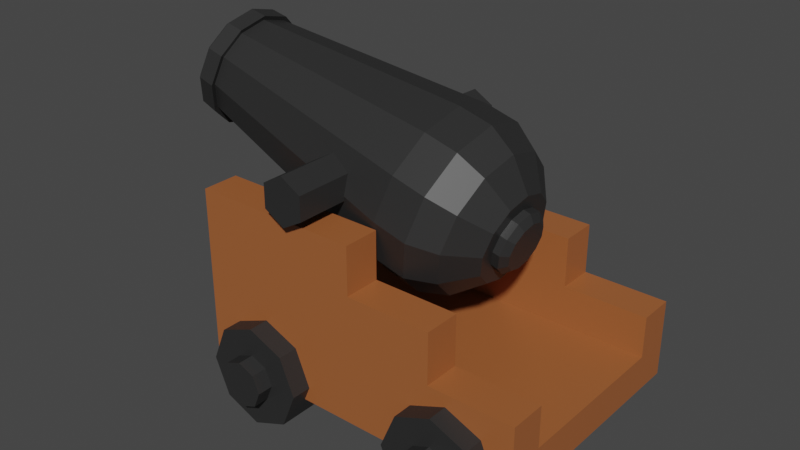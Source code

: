 # Source: Cannon.blend  (saved by Blender 2.92.15; exported with 4.5.12 LTS)
import bpy
from mathutils import Matrix  # noqa: F401  (used for matrix-valued properties, if any)

bpy.ops.wm.read_factory_settings(use_empty=True)
scene = bpy.context.scene
scene.name = 'Scene'

# ---- collections
col_collection = bpy.data.collections.new('Collection'); scene.collection.children.link(col_collection)
col_trunk = bpy.data.collections.new('Trunk'); col_collection.children.link(col_trunk)

# ---- materials (node trees are filled in below, after node groups)
mat_steel = bpy.data.materials.new('Steel')
mat_steel.use_transparent_shadow = False
mat_material = bpy.data.materials.new('Material')
mat_material.alpha_threshold = 0.0
mat_material.use_transparent_shadow = False
mat_material.line_color = (0.0, 0.0, 0.0, 1.0)

# ---- material node trees
mat_steel.use_nodes = True; mat_steel.node_tree.nodes.clear()
_N = mat_steel.node_tree.nodes; _L = mat_steel.node_tree.links
n0 = _N.new('ShaderNodeBsdfPrincipled'); n0.name = 'Principled BSDF'; n0.location = (10, 300)
n0.distribution = 'GGX'
n0.subsurface_method = 'BURLEY'
n0.inputs[0].default_value = (0.02422, 0.02422, 0.02422, 1.0)
n0.inputs[3].default_value = 1.45
n0.inputs[27].default_value = (0.0, 0.0, 0.0, 1.0)
n0.inputs[28].default_value = 1.0
n1 = _N.new('ShaderNodeOutputMaterial'); n1.name = 'Material Output'; n1.location = (300, 300)
_L.new(n0.outputs[0], n1.inputs[0])
n1.is_active_output = True
mat_material.use_nodes = True; mat_material.node_tree.nodes.clear()
_N = mat_material.node_tree.nodes; _L = mat_material.node_tree.links
n0 = _N.new('ShaderNodeOutputMaterial'); n0.name = 'Material Output'; n0.location = (300, 300)
n1 = _N.new('ShaderNodeBsdfPrincipled'); n1.name = 'Principled BSDF'; n1.location = (10, 300)
n1.distribution = 'GGX'
n1.subsurface_method = 'BURLEY'
n1.inputs[0].default_value = (0.3616, 0.1144, 0.03598, 1.0)
n1.inputs[2].default_value = 0.4
n1.inputs[3].default_value = 1.45
n1.inputs[27].default_value = (0.0, 0.0, 0.0, 1.0)
n1.inputs[28].default_value = 1.0
_L.new(n1.outputs[0], n0.inputs[0])
n0.is_active_output = True

# ---- world
world_world = bpy.data.worlds.new('World'); scene.world = world_world
world_world.use_nodes = True; world_world.node_tree.nodes.clear()
_N = world_world.node_tree.nodes; _L = world_world.node_tree.links
n0 = _N.new('ShaderNodeOutputWorld'); n0.name = 'World Output'; n0.location = (300, 300)
n1 = _N.new('ShaderNodeBackground'); n1.name = 'Background'; n1.location = (10, 300)
n1.inputs[0].default_value = (0.05088, 0.05088, 0.05088, 1.0)
_L.new(n1.outputs[0], n0.inputs[0])
n0.is_active_output = True
world_world.color = (0.05088, 0.05088, 0.05088)
world_world.use_sun_shadow = False
world_world.sun_shadow_jitter_overblur = 0.0

# ---- meshes
me_cylinder_004 = bpy.data.meshes.new('Cylinder.004')
me_cylinder_004.from_pydata([(0.284, 0.03719, 0.5027), (-0.9039, 0.3555, 0.208), (0.2299, -0.1647, 0.4354), (-0.9262, 0.2719, 0.1801), (0.1903, -0.3125, 0.2514), (-0.9426, 0.2108, 0.104), (0.1758, -0.3666, -6.209e-08), (-0.9486, 0.1884, 2.779e-07), (0.1903, -0.3125, -0.2514), (-0.9426, 0.2108, -0.104), (0.2299, -0.1647, -0.4354), (-0.9262, 0.2719, -0.1801), (0.284, 0.03719, -0.5027), (-0.9039, 0.3555, -0.208), (0.3381, 0.2391, -0.4354), (-0.8815, 0.439, -0.1801), (0.3777, 0.3869, -0.2514), (-0.8651, 0.5001, -0.104), (0.3922, 0.441, -3.965e-07), (-0.8591, 0.5225, 1.52e-07), (0.3777, 0.3869, 0.2514), (-0.8651, 0.5001, 0.104), (0.3381, 0.2391, 0.4354), (-0.8815, 0.439, 0.1801), (0.4465, -0.006351, 0.5027), (0.3924, -0.2082, 0.4354), (0.3528, -0.356, 0.2514), (0.3383, -0.4101, -1.164e-07), (0.3528, -0.356, -0.2514), (0.3924, -0.2082, -0.4354), (0.4465, -0.006351, -0.5027), (0.5006, 0.1955, -0.4354), (0.5402, 0.3433, -0.2514), (0.5547, 0.3974, -4.508e-07), (0.5402, 0.3433, 0.2514), (0.5006, 0.1955, 0.4354), (0.5744, -0.04062, 0.425), (0.5286, -0.2113, 0.368), (0.4952, -0.3362, 0.2125), (0.4829, -0.382, -1.763e-07), (0.4952, -0.3362, -0.2125), (0.5286, -0.2113, -0.368), (0.5744, -0.04062, -0.425), (0.6201, 0.13, -0.368), (0.6536, 0.255, -0.2125), (0.6658, 0.3007, -4.589e-07), (0.6536, 0.255, 0.2125), (0.6201, 0.13, 0.368), (0.6875, -0.07094, 0.1824), (0.6679, -0.1442, 0.158), (0.6535, -0.1978, 0.0912), (0.6483, -0.2174, -2.633e-07), (0.6535, -0.1978, -0.0912), (0.6679, -0.1442, -0.158), (0.6875, -0.07094, -0.1824), (0.7072, 0.002311, -0.158), (0.7215, 0.05594, -0.0912), (0.7268, 0.07556, -3.85e-07), (0.7215, 0.05594, 0.0912), (0.7072, 0.002311, 0.158), (0.6875, -0.07094, 0.264), (0.6591, -0.1769, 0.2286), (0.6383, -0.2545, 0.132), (0.6307, -0.2829, -2.521e-07), (0.6383, -0.2545, -0.132), (0.6591, -0.1769, -0.2286), (0.6875, -0.07094, -0.264), (0.7159, 0.03506, -0.2286), (0.7367, 0.1127, -0.132), (0.7443, 0.1411, -4.276e-07), (0.7367, 0.1127, 0.132), (0.7159, 0.03506, 0.2286), (0.7488, -0.08737, 0.1404), (0.7217, -0.08011, 0.1824), (0.7021, -0.1534, 0.158), (0.7337, -0.1438, 0.1216), (0.6877, -0.207, 0.0912), (0.7227, -0.185, 0.0702), (0.6825, -0.2266, -2.747e-07), (0.7186, -0.2001, -2.718e-07), (0.6877, -0.207, -0.0912), (0.7227, -0.185, -0.07021), (0.7021, -0.1534, -0.158), (0.7337, -0.1438, -0.1216), (0.7217, -0.08011, -0.1824), (0.7488, -0.08737, -0.1404), (0.7414, -0.006856, -0.158), (0.7639, -0.03098, -0.1216), (0.7557, 0.04677, -0.0912), (0.775, 0.0103, -0.07021), (0.761, 0.0664, -3.964e-07), (0.779, 0.02541, -3.893e-07), (0.7557, 0.04677, 0.0912), (0.775, 0.0103, 0.0702), (0.7414, -0.006856, 0.158), (0.7639, -0.03098, 0.1216), (-0.9375, 0.2297, 0.2712), (-0.9039, 0.3555, 0.3131), (-0.9622, 0.1377, 0.1566), (-0.9712, 0.104, 2.939e-07), (-0.9622, 0.1377, -0.1566), (-0.9375, 0.2297, -0.2712), (-0.9039, 0.3555, -0.3131), (-0.8702, 0.4812, -0.2712), (-0.8455, 0.5733, -0.1566), (-0.8365, 0.607, 8.565e-08), (-0.8455, 0.5733, 0.1566), (-0.8702, 0.4812, 0.2712), (-0.6621, 0.172, 0.2387), (-0.6324, 0.2827, 0.2756), (-0.6838, 0.09103, 0.1378), (-0.6917, 0.06137, 2.034e-07), (-0.6838, 0.09103, -0.1378), (-0.6621, 0.172, -0.2387), (-0.6324, 0.2827, -0.2756), (-0.6027, 0.3934, -0.2387), (-0.581, 0.4744, -0.1378), (-0.5731, 0.5041, 3.666e-08), (-0.581, 0.4744, 0.1378), (-0.6027, 0.3934, 0.2387), (-0.8055, 0.3291, 0.3174), (-0.8396, 0.2016, 0.2749), (-0.8646, 0.1083, 0.1587), (-0.8738, 0.07418, 2.62e-07), (-0.8646, 0.1083, -0.1587), (-0.8396, 0.2016, -0.2749), (-0.8055, 0.3291, -0.3174), (-0.7713, 0.4566, -0.2749), (-0.7463, 0.5499, -0.1587), (-0.7372, 0.584, 5.086e-08), (-0.7463, 0.5499, 0.1587), (-0.7713, 0.4566, 0.2749), (-0.9217, 0.2147, 0.2928), (-0.8853, 0.3505, 0.3381), (-0.8024, 0.3283, 0.3427), (-0.9483, 0.1153, 0.169), (-0.958, 0.07894, 2.938e-07), (-0.9483, 0.1153, -0.169), (-0.9217, 0.2147, -0.2928), (-0.8853, 0.3505, -0.3381), (-0.8489, 0.4863, -0.2928), (-0.8223, 0.5857, -0.169), (-0.8125, 0.622, 6.89e-08), (-0.8223, 0.5857, 0.169), (-0.8489, 0.4863, 0.2928), (-0.8393, 0.1907, 0.2968), (-0.8663, 0.08991, 0.1713), (-0.8761, 0.05304, 2.671e-07), (-0.8663, 0.08991, -0.1713), (-0.8393, 0.1907, -0.2968), (-0.8024, 0.3283, -0.3427), (-0.7655, 0.4659, -0.2968), (-0.7385, 0.5666, -0.1713), (-0.7286, 0.6035, 3.916e-08), (-0.7385, 0.5666, 0.1713), (-0.7655, 0.4659, 0.2968)], [], [(100, 101, 138, 137), (129, 128, 152, 153), (122, 121, 145, 146), (107, 97, 133, 144), (102, 103, 140, 139), (130, 129, 153, 154), (96, 98, 135, 132), (123, 122, 146, 147), (131, 130, 154, 155), (104, 105, 142, 141), (9, 7, 111, 112), (124, 123, 147, 148), (99, 100, 137, 136), (6, 8, 28, 27), (33, 34, 46, 45), (22, 0, 24, 35), (0, 2, 25, 24), (4, 6, 27, 26), (20, 22, 35, 34), (2, 4, 26, 25), (18, 20, 34, 33), (16, 18, 33, 32), (14, 16, 32, 31), (12, 14, 31, 30), (10, 12, 30, 29), (8, 10, 29, 28), (38, 39, 63, 62), (30, 31, 43, 42), (27, 28, 40, 39), (34, 35, 47, 46), (24, 25, 37, 36), (31, 32, 44, 43), (28, 29, 41, 40), (35, 24, 36, 47), (25, 26, 38, 37), (32, 33, 45, 44), (29, 30, 42, 41), (26, 27, 39, 38), (54, 55, 86, 84), (45, 46, 70, 69), (42, 43, 67, 66), (39, 40, 64, 63), (46, 47, 71, 70), (36, 37, 61, 60), (43, 44, 68, 67), (40, 41, 65, 64), (47, 36, 60, 71), (37, 38, 62, 61), (44, 45, 69, 68), (41, 42, 66, 65), (49, 48, 60, 61), (50, 49, 61, 62), (51, 50, 62, 63), (52, 51, 63, 64), (53, 52, 64, 65), (54, 53, 65, 66), (55, 54, 66, 67), (56, 55, 67, 68), (57, 56, 68, 69), (58, 57, 69, 70), (59, 58, 70, 71), (48, 59, 71, 60), (59, 48, 73, 94), (51, 52, 80, 78), (58, 59, 94, 92), (55, 56, 88, 86), (52, 53, 82, 80), (72, 75, 77, 79, 81, 83, 85, 87, 89, 91, 93, 95), (56, 57, 90, 88), (53, 54, 84, 82), (49, 50, 76, 74), (50, 51, 78, 76), (57, 58, 92, 90), (73, 74, 75, 72), (74, 76, 77, 75), (76, 78, 79, 77), (78, 80, 81, 79), (80, 82, 83, 81), (82, 84, 85, 83), (84, 86, 87, 85), (86, 88, 89, 87), (88, 90, 91, 89), (90, 92, 93, 91), (92, 94, 95, 93), (94, 73, 72, 95), (48, 49, 74, 73), (1, 3, 96, 97), (3, 5, 98, 96), (5, 7, 99, 98), (7, 9, 100, 99), (9, 11, 101, 100), (11, 13, 102, 101), (13, 15, 103, 102), (15, 17, 104, 103), (17, 19, 105, 104), (19, 21, 106, 105), (21, 23, 107, 106), (23, 1, 97, 107), (108, 109, 119, 118, 117, 116, 115, 114, 113, 112, 111, 110), (23, 21, 118, 119), (3, 1, 109, 108), (17, 15, 115, 116), (11, 9, 112, 113), (1, 23, 119, 109), (5, 3, 108, 110), (19, 17, 116, 117), (13, 11, 113, 114), (7, 5, 110, 111), (21, 19, 117, 118), (15, 13, 114, 115), (22, 131, 120, 0), (20, 130, 131, 22), (18, 129, 130, 20), (16, 128, 129, 18), (14, 127, 128, 16), (12, 126, 127, 14), (10, 125, 126, 12), (8, 124, 125, 10), (6, 123, 124, 8), (4, 122, 123, 6), (2, 121, 122, 4), (0, 120, 121, 2), (134, 133, 132, 145), (145, 132, 135, 146), (146, 135, 136, 147), (147, 136, 137, 148), (148, 137, 138, 149), (149, 138, 139, 150), (150, 139, 140, 151), (151, 140, 141, 152), (152, 141, 142, 153), (153, 142, 143, 154), (154, 143, 144, 155), (155, 144, 133, 134), (121, 120, 134, 145), (105, 106, 143, 142), (128, 127, 151, 152), (98, 99, 136, 135), (127, 126, 150, 151), (103, 104, 141, 140), (97, 96, 132, 133), (126, 125, 149, 150), (101, 102, 139, 138), (106, 107, 144, 143), (125, 124, 148, 149), (120, 131, 155, 134)])
_uv = me_cylinder_004.uv_layers.new(name='UVMap')
_uv.uv.foreach_set('vector', [0.4578, 0.13, 0.37, 0.04215, 0.37, 0.04215, 0.4578, 0.13, 0.25, 0.9679, 0.3333, 0.9679, 0.3333, 0.9679, 0.25, 0.9679, 0.8333, 0.9679, 0.9167, 0.9679, 0.9167, 0.9679, 0.8333, 0.9679, 0.13, 0.4578, 0.25, 0.49, 0.25, 0.49, 0.13, 0.4578, 0.25, 0.01, 0.13, 0.04215, 0.13, 0.04215, 0.25, 0.01, 0.1667, 0.9679, 0.25, 0.9679, 0.25, 0.9679, 0.1667, 0.9679, 0.37, 0.4578, 0.4578, 0.37, 0.4578, 0.37, 0.37, 0.4578, 0.75, 0.9679, 0.8333, 0.9679, 0.8333, 0.9679, 0.75, 0.9679, 0.08333, 0.9679, 0.1667, 0.9679, 0.1667, 0.9679, 0.08333, 0.9679, 0.04215, 0.13, 0.01, 0.25, 0.01, 0.25, 0.04215, 0.13, 0.3881, 0.1703, 0.4094, 0.25, 0.4094, 0.25, 0.3881, 0.1703, 0.6667, 0.9679, 0.75, 0.9679, 0.75, 0.9679, 0.6667, 0.9679, 0.49, 0.25, 0.4578, 0.13, 0.4578, 0.13, 0.49, 0.25, 0.75, 0.5, 0.6667, 0.5, 0.6667, 0.5, 0.75, 0.5, 0.25, 0.5, 0.1667, 0.5, 0.1667, 0.5, 0.25, 0.5, 0.08333, 0.5, 7.451e-08, 0.5, 7.451e-08, 0.5, 0.08333, 0.5, 1.0, 0.5, 0.9167, 0.5, 0.9167, 0.5, 1.0, 0.5, 0.8333, 0.5, 0.75, 0.5, 0.75, 0.5, 0.8333, 0.5, 0.1667, 0.5, 0.08333, 0.5, 0.08333, 0.5, 0.1667, 0.5, 0.9167, 0.5, 0.8333, 0.5, 0.8333, 0.5, 0.9167, 0.5, 0.25, 0.5, 0.1667, 0.5, 0.1667, 0.5, 0.25, 0.5, 0.3333, 0.5, 0.25, 0.5, 0.25, 0.5, 0.3333, 0.5, 0.4167, 0.5, 0.3333, 0.5, 0.3333, 0.5, 0.4167, 0.5, 0.5, 0.5, 0.4167, 0.5, 0.4167, 0.5, 0.5, 0.5, 0.5833, 0.5, 0.5, 0.5, 0.5, 0.5, 0.5833, 0.5, 0.6667, 0.5, 0.5833, 0.5, 0.5833, 0.5, 0.6667, 0.5, 0.8333, 0.5, 0.75, 0.5, 0.75, 0.5, 0.8333, 0.5, 0.5, 0.5, 0.4167, 0.5, 0.4167, 0.5, 0.5, 0.5, 0.75, 0.5, 0.6667, 0.5, 0.6667, 0.5, 0.75, 0.5, 0.1667, 0.5, 0.08333, 0.5, 0.08333, 0.5, 0.1667, 0.5, 1.0, 0.5, 0.9167, 0.5, 0.9167, 0.5, 1.0, 0.5, 0.4167, 0.5, 0.3333, 0.5, 0.3333, 0.5, 0.4167, 0.5, 0.6667, 0.5, 0.5833, 0.5, 0.5833, 0.5, 0.6667, 0.5, 0.08333, 0.5, 7.451e-08, 0.5, 7.451e-08, 0.5, 0.08333, 0.5, 0.9167, 0.5, 0.8333, 0.5, 0.8333, 0.5, 0.9167, 0.5, 0.3333, 0.5, 0.25, 0.5, 0.25, 0.5, 0.3333, 0.5, 0.5833, 0.5, 0.5, 0.5, 0.5, 0.5, 0.5833, 0.5, 0.8333, 0.5, 0.75, 0.5, 0.75, 0.5, 0.8333, 0.5, 0.75, 0.08415, 0.6671, 0.1064, 0.6671, 0.1064, 0.75, 0.08415, 0.25, 0.5, 0.1667, 0.5, 0.1667, 0.5, 0.25, 0.5, 0.5, 0.5, 0.4167, 0.5, 0.4167, 0.5, 0.5, 0.5, 0.75, 0.5, 0.6667, 0.5, 0.6667, 0.5, 0.75, 0.5, 0.1667, 0.5, 0.08333, 0.5, 0.08333, 0.5, 0.1667, 0.5, 1.0, 0.5, 0.9167, 0.5, 0.9167, 0.5, 1.0, 0.5, 0.4167, 0.5, 0.3333, 0.5, 0.3333, 0.5, 0.4167, 0.5, 0.6667, 0.5, 0.5833, 0.5, 0.5833, 0.5, 0.6667, 0.5, 0.08333, 0.5, 7.451e-08, 0.5, 7.451e-08, 0.5, 0.08333, 0.5, 0.9167, 0.5, 0.8333, 0.5, 0.8333, 0.5, 0.9167, 0.5, 0.3333, 0.5, 0.25, 0.5, 0.25, 0.5, 0.3333, 0.5, 0.5833, 0.5, 0.5, 0.5, 0.5, 0.5, 0.5833, 0.5, 0.8329, 0.3936, 0.75, 0.4159, 0.75, 0.49, 0.87, 0.4578, 0.8936, 0.3329, 0.8329, 0.3936, 0.87, 0.4578, 0.9578, 0.37, 0.9159, 0.25, 0.8936, 0.3329, 0.9578, 0.37, 0.99, 0.25, 0.8936, 0.1671, 0.9159, 0.25, 0.99, 0.25, 0.9578, 0.13, 0.8329, 0.1064, 0.8936, 0.1671, 0.9578, 0.13, 0.87, 0.04215, 0.75, 0.08415, 0.8329, 0.1064, 0.87, 0.04215, 0.75, 0.01, 0.6671, 0.1064, 0.75, 0.08415, 0.75, 0.01, 0.63, 0.04215, 0.6064, 0.1671, 0.6671, 0.1064, 0.63, 0.04215, 0.5422, 0.13, 0.5841, 0.25, 0.6064, 0.1671, 0.5422, 0.13, 0.51, 0.25, 0.6064, 0.3329, 0.5841, 0.25, 0.51, 0.25, 0.5422, 0.37, 0.6671, 0.3936, 0.6064, 0.3329, 0.5422, 0.37, 0.63, 0.4578, 0.75, 0.4159, 0.6671, 0.3936, 0.63, 0.4578, 0.75, 0.49, 0.6671, 0.3936, 0.75, 0.4159, 0.75, 0.4159, 0.6671, 0.3936, 0.9159, 0.25, 0.8936, 0.1671, 0.8936, 0.1671, 0.9159, 0.25, 0.6064, 0.3329, 0.6671, 0.3936, 0.6671, 0.3936, 0.6064, 0.3329, 0.6671, 0.1064, 0.6064, 0.1671, 0.6064, 0.1671, 0.6671, 0.1064, 0.8936, 0.1671, 0.8329, 0.1064, 0.8329, 0.1064, 0.8936, 0.1671, 0.75, 0.3777, 0.8138, 0.3606, 0.8606, 0.3138, 0.8777, 0.25, 0.8606, 0.1862, 0.8138, 0.1394, 0.75, 0.1223, 0.6862, 0.1394, 0.6394, 0.1862, 0.6223, 0.25, 0.6394, 0.3138, 0.6862, 0.3606, 0.6064, 0.1671, 0.5841, 0.25, 0.5841, 0.25, 0.6064, 0.1671, 0.8329, 0.1064, 0.75, 0.08415, 0.75, 0.08415, 0.8329, 0.1064, 0.8329, 0.3936, 0.8936, 0.3329, 0.8936, 0.3329, 0.8329, 0.3936, 0.8936, 0.3329, 0.9159, 0.25, 0.9159, 0.25, 0.8936, 0.3329, 0.5841, 0.25, 0.6064, 0.3329, 0.6064, 0.3329, 0.5841, 0.25, 0.75, 0.4159, 0.8329, 0.3936, 0.8138, 0.3606, 0.75, 0.3777, 0.8329, 0.3936, 0.8936, 0.3329, 0.8606, 0.3138, 0.8138, 0.3606, 0.8936, 0.3329, 0.9159, 0.25, 0.8777, 0.25, 0.8606, 0.3138, 0.9159, 0.25, 0.8936, 0.1671, 0.8606, 0.1862, 0.8777, 0.25, 0.8936, 0.1671, 0.8329, 0.1064, 0.8138, 0.1394, 0.8606, 0.1862, 0.8329, 0.1064, 0.75, 0.08415, 0.75, 0.1223, 0.8138, 0.1394, 0.75, 0.08415, 0.6671, 0.1064, 0.6862, 0.1394, 0.75, 0.1223, 0.6671, 0.1064, 0.6064, 0.1671, 0.6394, 0.1862, 0.6862, 0.1394, 0.6064, 0.1671, 0.5841, 0.25, 0.6223, 0.25, 0.6394, 0.1862, 0.5841, 0.25, 0.6064, 0.3329, 0.6394, 0.3138, 0.6223, 0.25, 0.6064, 0.3329, 0.6671, 0.3936, 0.6862, 0.3606, 0.6394, 0.3138, 0.6671, 0.3936, 0.75, 0.4159, 0.75, 0.3777, 0.6862, 0.3606, 0.75, 0.4159, 0.8329, 0.3936, 0.8329, 0.3936, 0.75, 0.4159, 0.25, 0.4094, 0.3297, 0.3881, 0.37, 0.4578, 0.25, 0.49, 0.3297, 0.3881, 0.3881, 0.3297, 0.4578, 0.37, 0.37, 0.4578, 0.3881, 0.3297, 0.4094, 0.25, 0.49, 0.25, 0.4578, 0.37, 0.4094, 0.25, 0.3881, 0.1703, 0.4578, 0.13, 0.49, 0.25, 0.3881, 0.1703, 0.3297, 0.1119, 0.37, 0.04215, 0.4578, 0.13, 0.3297, 0.1119, 0.25, 0.09058, 0.25, 0.01, 0.37, 0.04215, 0.25, 0.09058, 0.1703, 0.1119, 0.13, 0.04215, 0.25, 0.01, 0.1703, 0.1119, 0.1119, 0.1703, 0.04215, 0.13, 0.13, 0.04215, 0.1119, 0.1703, 0.09058, 0.25, 0.01, 0.25, 0.04215, 0.13, 0.09058, 0.25, 0.1119, 0.3297, 0.04215, 0.37, 0.01, 0.25, 0.1119, 0.3297, 0.1703, 0.3881, 0.13, 0.4578, 0.04215, 0.37, 0.1703, 0.3881, 0.25, 0.4094, 0.25, 0.49, 0.13, 0.4578, 0.3297, 0.3881, 0.25, 0.4094, 0.1703, 0.3881, 0.1119, 0.3297, 0.09058, 0.25, 0.1119, 0.1703, 0.1703, 0.1119, 0.25, 0.09058, 0.3297, 0.1119, 0.3881, 0.1703, 0.4094, 0.25, 0.3881, 0.3297, 0.1703, 0.3881, 0.1119, 0.3297, 0.1119, 0.3297, 0.1703, 0.3881, 0.3297, 0.3881, 0.25, 0.4094, 0.25, 0.4094, 0.3297, 0.3881, 0.1119, 0.1703, 0.1703, 0.1119, 0.1703, 0.1119, 0.1119, 0.1703, 0.3297, 0.1119, 0.3881, 0.1703, 0.3881, 0.1703, 0.3297, 0.1119, 0.25, 0.4094, 0.1703, 0.3881, 0.1703, 0.3881, 0.25, 0.4094, 0.3881, 0.3297, 0.3297, 0.3881, 0.3297, 0.3881, 0.3881, 0.3297, 0.09058, 0.25, 0.1119, 0.1703, 0.1119, 0.1703, 0.09058, 0.25, 0.25, 0.09058, 0.3297, 0.1119, 0.3297, 0.1119, 0.25, 0.09058, 0.4094, 0.25, 0.3881, 0.3297, 0.3881, 0.3297, 0.4094, 0.25, 0.1119, 0.3297, 0.09058, 0.25, 0.09058, 0.25, 0.1119, 0.3297, 0.1703, 0.1119, 0.25, 0.09058, 0.25, 0.09058, 0.1703, 0.1119, 0.08333, 0.5, 0.08333, 0.9679, 7.451e-08, 0.9679, 7.451e-08, 0.5, 0.1667, 0.5, 0.1667, 0.9679, 0.08333, 0.9679, 0.08333, 0.5, 0.25, 0.5, 0.25, 0.9679, 0.1667, 0.9679, 0.1667, 0.5, 0.3333, 0.5, 0.3333, 0.9679, 0.25, 0.9679, 0.25, 0.5, 0.4167, 0.5, 0.4167, 0.9679, 0.3333, 0.9679, 0.3333, 0.5, 0.5, 0.5, 0.5, 0.9679, 0.4167, 0.9679, 0.4167, 0.5, 0.5833, 0.5, 0.5833, 0.9679, 0.5, 0.9679, 0.5, 0.5, 0.6667, 0.5, 0.6667, 0.9679, 0.5833, 0.9679, 0.5833, 0.5, 0.75, 0.5, 0.75, 0.9679, 0.6667, 0.9679, 0.6667, 0.5, 0.8333, 0.5, 0.8333, 0.9679, 0.75, 0.9679, 0.75, 0.5, 0.9167, 0.5, 0.9167, 0.9679, 0.8333, 0.9679, 0.8333, 0.5, 1.0, 0.5, 1.0, 0.9679, 0.9167, 0.9679, 0.9167, 0.5, 1.0, 0.9679, 1.0, 1.0, 0.9167, 1.0, 0.9167, 0.9679, 0.9167, 0.9679, 0.9167, 1.0, 0.8333, 1.0, 0.8333, 0.9679, 0.8333, 0.9679, 0.8333, 1.0, 0.75, 1.0, 0.75, 0.9679, 0.75, 0.9679, 0.75, 1.0, 0.6667, 1.0, 0.6667, 0.9679, 0.6667, 0.9679, 0.6667, 1.0, 0.5833, 1.0, 0.5833, 0.9679, 0.5833, 0.9679, 0.5833, 1.0, 0.5, 1.0, 0.5, 0.9679, 0.5, 0.9679, 0.5, 1.0, 0.4167, 1.0, 0.4167, 0.9679, 0.4167, 0.9679, 0.4167, 1.0, 0.3333, 1.0, 0.3333, 0.9679, 0.3333, 0.9679, 0.3333, 1.0, 0.25, 1.0, 0.25, 0.9679, 0.25, 0.9679, 0.25, 1.0, 0.1667, 1.0, 0.1667, 0.9679, 0.1667, 0.9679, 0.1667, 1.0, 0.08333, 1.0, 0.08333, 0.9679, 0.08333, 0.9679, 0.08333, 1.0, 7.451e-08, 1.0, 7.451e-08, 0.9679, 0.9167, 0.9679, 1.0, 0.9679, 1.0, 0.9679, 0.9167, 0.9679, 0.01, 0.25, 0.04215, 0.37, 0.04215, 0.37, 0.01, 0.25, 0.3333, 0.9679, 0.4167, 0.9679, 0.4167, 0.9679, 0.3333, 0.9679, 0.4578, 0.37, 0.49, 0.25, 0.49, 0.25, 0.4578, 0.37, 0.4167, 0.9679, 0.5, 0.9679, 0.5, 0.9679, 0.4167, 0.9679, 0.13, 0.04215, 0.04215, 0.13, 0.04215, 0.13, 0.13, 0.04215, 0.25, 0.49, 0.37, 0.4578, 0.37, 0.4578, 0.25, 0.49, 0.5, 0.9679, 0.5833, 0.9679, 0.5833, 0.9679, 0.5, 0.9679, 0.37, 0.04215, 0.25, 0.01, 0.25, 0.01, 0.37, 0.04215, 0.04215, 0.37, 0.13, 0.4578, 0.13, 0.4578, 0.04215, 0.37, 0.5833, 0.9679, 0.6667, 0.9679, 0.6667, 0.9679, 0.5833, 0.9679, 7.451e-08, 0.9679, 0.08333, 0.9679, 0.08333, 0.9679, 7.451e-08, 0.9679])
me_cylinder_004.materials.append(mat_steel)
me_cylinder_004.use_remesh_fix_poles = True
me_cylinder_004.use_remesh_preserve_attributes = False
me_cylinder_004.use_mirror_vertex_groups = False
me_cylinder_004.update()
me_cube = bpy.data.meshes.new('Cube')
me_cube.from_pydata([(-1.0, 0.8619, 0.4104), (-1.0, 2.577e-08, 0.5896), (-1.0, 0.8619, -0.4104), (-1.0, -2.577e-08, -0.5896), (1.0, 0.3832, 0.4104), (1.0, 0.1792, 0.4104), (1.0, 0.3832, -0.4104), (1.0, 0.1792, -0.4104), (1.0, 2.577e-08, 0.5896), (1.0, -2.577e-08, -0.5896), (1.0, 0.3832, -0.5896), (1.0, 0.3832, 0.5896), (-1.0, 0.8619, -0.5896), (-1.0, 0.8619, 0.5896), (-1.0, 0.1792, 0.4104), (-1.0, 0.1792, -0.4104), (-2.31e-07, 0.8619, -0.5896), (2.31e-07, 0.8619, 0.5896), (-1.608e-07, 0.8619, -0.4104), (1.608e-07, 0.8619, 0.4104), (0.5, 0.3832, -0.5896), (0.5, 0.3832, -0.4104), (0.5, 0.3832, 0.5896), (0.5, 0.3832, 0.4104), (0.5, 0.6301, -0.5896), (0.5, 0.6301, -0.4104), (0.5, 0.6301, 0.5896), (0.5, 0.6301, 0.4104), (-2.31e-07, 0.6301, -0.5896), (-1.608e-07, 0.6301, -0.4104), (2.31e-07, 0.6301, 0.5896), (1.608e-07, 0.6301, 0.4104)], [], [(15, 14, 5, 7), (21, 20, 24, 25), (12, 3, 15, 2), (8, 1, 3, 9), (14, 15, 3, 1), (26, 27, 31, 30), (7, 5, 8, 9), (6, 7, 9, 10), (5, 4, 11, 8), (22, 11, 4, 23), (1, 13, 0, 14), (16, 12, 2, 18), (25, 24, 28, 29), (22, 23, 27, 26), (18, 29, 28, 16), (13, 17, 19, 0), (10, 20, 21, 6), (19, 17, 30, 31), (13, 1, 17), (17, 1, 30), (26, 30, 1), (22, 26, 1), (22, 1, 11), (1, 8, 11), (3, 12, 16), (16, 28, 3), (28, 24, 3), (24, 20, 3), (10, 3, 20), (10, 9, 3), (2, 15, 18), (18, 15, 29), (25, 29, 15), (21, 25, 15), (6, 21, 15), (7, 6, 15), (0, 19, 14), (31, 14, 19), (31, 27, 14), (27, 23, 14), (23, 4, 14), (5, 14, 4)])
_uv = me_cube.uv_layers.new(name='UVMap')
_uv.uv.foreach_set('vector', [0.4774, 0.4763, 0.2821, 0.4763, 0.2821, 0.000533, 0.4774, 0.0005329, 0.1345, 0.8798, 0.1771, 0.8798, 0.1771, 0.9385, 0.1345, 0.9385, 0.2821, 0.7163, 0.2821, 0.9213, 0.2395, 0.8787, 0.2395, 0.7163, 0.281, 0.0005329, 0.281, 0.4763, 0.0005329, 0.4763, 0.000533, 0.0005329, 0.09081, 0.8787, 0.09081, 0.6834, 0.1334, 0.6408, 0.1334, 0.9213, 0.7484, 0.8597, 0.7484, 0.9023, 0.6294, 0.9023, 0.6294, 0.8597, 0.04713, 0.8787, 0.04713, 0.6834, 0.08975, 0.6408, 0.08975, 0.9213, 0.3268, 0.8075, 0.3268, 0.7589, 0.3695, 0.7163, 0.3695, 0.8075, 0.9138, 0.9105, 0.9138, 0.9591, 0.8712, 0.9591, 0.8712, 0.8679, 0.7494, 0.8741, 0.8684, 0.8741, 0.8684, 0.9167, 0.7494, 0.9167, 0.3258, 0.7163, 0.3258, 0.9213, 0.2832, 0.9213, 0.2832, 0.7589, 0.1345, 0.8787, 0.1345, 0.6408, 0.1771, 0.6408, 0.1771, 0.8787, 0.4571, 0.8654, 0.4571, 0.9081, 0.3382, 0.9081, 0.3382, 0.8654, 0.3268, 0.8511, 0.3268, 0.8085, 0.3856, 0.8085, 0.3856, 0.8511, 0.3382, 0.9091, 0.3933, 0.9091, 0.3933, 0.9517, 0.3382, 0.9517, 0.1782, 0.8787, 0.1782, 0.6408, 0.2208, 0.6408, 0.2208, 0.8787, 0.7484, 0.946, 0.6294, 0.946, 0.6294, 0.9034, 0.7484, 0.9034, 0.1782, 0.8798, 0.2208, 0.8798, 0.2208, 0.9349, 0.1782, 0.9349, 0.4784, 0.1344, 0.6337, 0.0005329, 0.6337, 0.3146, 0.5202, 0.6307, 0.5202, 0.9448, 0.4784, 0.6667, 0.9173, 0.8668, 0.8712, 0.7572, 0.9173, 0.4798, 0.4029, 0.5001, 0.4571, 0.4774, 0.4571, 0.8644, 0.9771, 0.8474, 0.9995, 0.4798, 0.9995, 0.9642, 0.8149, 0.4849, 0.7254, 0.01769, 0.8149, 0.0005329, 0.6337, 0.6297, 0.4784, 0.4958, 0.6337, 0.3156, 0.563, 0.9448, 0.5212, 0.9088, 0.563, 0.6307, 0.7494, 0.5957, 0.7955, 0.486, 0.7955, 0.873, 0.8701, 0.8668, 0.816, 0.8441, 0.8701, 0.4798, 0.976, 0.4798, 0.976, 0.9642, 0.9536, 0.5966, 0.7243, 0.4849, 0.6348, 0.4678, 0.7243, 0.0005329, 0.2384, 0.4774, 0.2384, 0.6398, 0.0005329, 0.4774, 0.04606, 0.6408, 0.04606, 0.9289, 0.0005329, 0.6719, 0.9526, 0.8524, 0.9183, 0.7385, 0.9526, 0.4798, 0.6348, 0.5029, 0.691, 0.486, 0.691, 0.8586, 0.9623, 0.4788, 0.9502, 0.3604, 0.9623, 0.0005329, 0.816, 0.005459, 0.8643, 0.0005329, 0.8643, 0.4788, 0.4019, 0.4774, 0.4019, 0.7152, 0.2395, 0.4774, 0.5641, 0.8877, 0.6096, 0.6307, 0.6096, 0.9188, 0.9149, 0.1144, 0.9492, 0.0005329, 0.9492, 0.3731, 0.7484, 0.8586, 0.6921, 0.8417, 0.7484, 0.486, 0.4653, 0.5957, 0.4774, 0.4774, 0.4774, 0.9556, 0.8653, 0.4763, 0.8653, 0.0005329, 0.9139, 0.4763])
me_cube.materials.append(mat_material)
me_cube.use_remesh_preserve_volume = False
me_cube.use_remesh_preserve_attributes = False
me_cube.use_mirror_vertex_groups = False
me_cube.update()
me_cylinder_001 = bpy.data.meshes.new('Cylinder.001')
me_cylinder_001.from_pydata([(3.909e-08, 0.003007, 0.1), (-3.909e-08, -0.1594, -0.1), (-0.2121, -0.08486, 0.1), (-0.09733, -0.1997, -0.1), (-0.3, -0.297, 0.1), (-0.1376, -0.297, -0.1), (-0.2121, -0.5091, 0.1), (-0.09733, -0.3943, -0.1), (6.532e-08, -0.597, 0.1), (-2.334e-08, -0.4346, -0.1), (0.2121, -0.5091, 0.1), (0.09733, -0.3943, -0.1), (0.3, -0.297, 0.1), (0.1376, -0.297, -0.1), (0.2121, -0.08486, 0.1), (0.09733, -0.1997, -0.1), (-0.2121, -0.08486, -0.1), (-3.909e-08, 0.003007, -0.1), (-0.3, -0.297, -0.1), (-0.2121, -0.5091, -0.1), (-1.286e-08, -0.597, -0.1), (0.2121, -0.5091, -0.1), (0.3, -0.297, -0.1), (0.2121, -0.08486, -0.1), (-0.09733, -0.1997, -0.1774), (-6.936e-08, -0.1594, -0.1774), (-0.1376, -0.297, -0.1774), (-0.09733, -0.3943, -0.1774), (-5.361e-08, -0.4346, -0.1774), (0.09733, -0.3943, -0.1774), (0.1376, -0.297, -0.1774), (0.09733, -0.1997, -0.1774)], [], [(0, 17, 16, 2), (2, 16, 18, 4), (4, 18, 19, 6), (6, 19, 20, 8), (8, 20, 21, 10), (10, 21, 22, 12), (1, 15, 31, 25), (12, 22, 23, 14), (14, 23, 17, 0), (0, 2, 4, 6, 8, 10, 12, 14), (1, 3, 16, 17), (3, 5, 18, 16), (5, 7, 19, 18), (7, 9, 20, 19), (9, 11, 21, 20), (11, 13, 22, 21), (13, 15, 23, 22), (15, 1, 17, 23), (24, 25, 31, 30, 29, 28, 27, 26), (13, 11, 29, 30), (9, 7, 27, 28), (5, 3, 24, 26), (15, 13, 30, 31), (11, 9, 28, 29), (7, 5, 26, 27), (3, 1, 25, 24)])
_uv = me_cylinder_001.uv_layers.new(name='UVMap')
_uv.uv.foreach_set('vector', [0.2068, 0.4996, 0.2068, 0.6794, 0.0004252, 0.6794, 0.0004252, 0.4996, 0.1802, 0.8866, 0.0004252, 0.8866, 0.0004252, 0.6802, 0.1802, 0.6802, 0.6222, 0.6794, 0.6222, 0.4996, 0.8286, 0.4996, 0.8286, 0.6794, 0.6794, 0.4363, 0.4996, 0.4363, 0.4996, 0.2299, 0.6794, 0.2299, 0.2077, 0.6794, 0.2077, 0.4996, 0.4141, 0.4996, 0.4141, 0.6794, 0.1811, 0.6802, 0.3608, 0.6802, 0.3608, 0.8866, 0.1811, 0.8866, 0.9741, 0.7758, 0.9741, 0.8705, 0.9045, 0.8705, 0.9045, 0.7758, 0.86, 0.4363, 0.6802, 0.4363, 0.6802, 0.2299, 0.86, 0.2299, 0.6213, 0.4996, 0.6213, 0.6794, 0.4149, 0.6794, 0.4149, 0.4996, 0.1464, 0.4987, 0.0004252, 0.3528, 0.0004252, 0.1464, 0.1464, 0.0004252, 0.3528, 0.0004252, 0.4987, 0.1464, 0.4987, 0.3528, 0.3528, 0.4987, 0.9643, 0.5288, 0.9643, 0.6235, 0.8294, 0.6794, 0.8294, 0.473, 0.6331, 0.8308, 0.6331, 0.7361, 0.7679, 0.6802, 0.7679, 0.8866, 0.4974, 0.8308, 0.4974, 0.7361, 0.6322, 0.6802, 0.6322, 0.8866, 0.3617, 0.8308, 0.3617, 0.7361, 0.4965, 0.6802, 0.4965, 0.8866, 0.9036, 0.7361, 0.9036, 0.8308, 0.7688, 0.8866, 0.7688, 0.6802, 0.9957, 0.2857, 0.9957, 0.3804, 0.8608, 0.4363, 0.8608, 0.2299, 0.8647, 0.151, 0.8647, 0.05628, 0.9996, 0.0004252, 0.9996, 0.2068, 0.729, 0.151, 0.729, 0.05628, 0.8639, 0.0004252, 0.8639, 0.2068, 0.5665, 0.229, 0.4996, 0.1621, 0.4996, 0.06739, 0.5665, 0.0004252, 0.6612, 0.0004252, 0.7282, 0.06739, 0.7282, 0.1621, 0.6612, 0.229, 0.4564, 0.9571, 0.3617, 0.9571, 0.3617, 0.8875, 0.4564, 0.8875, 0.9741, 0.6802, 0.9741, 0.7749, 0.9045, 0.7749, 0.9045, 0.6802, 0.9741, 0.8713, 0.9741, 0.966, 0.9045, 0.966, 0.9045, 0.8713, 0.3608, 0.8875, 0.3608, 0.9822, 0.2912, 0.9822, 0.2912, 0.8875, 0.2862, 0.9571, 0.1915, 0.9571, 0.1915, 0.8875, 0.2862, 0.8875, 0.1907, 0.9571, 0.09597, 0.9571, 0.09597, 0.8875, 0.1907, 0.8875, 0.0004252, 0.8875, 0.09512, 0.8875, 0.09512, 0.9571, 0.0004252, 0.9571])
me_cylinder_001.materials.append(mat_steel)
me_cylinder_001.use_remesh_fix_poles = True
me_cylinder_001.use_remesh_preserve_attributes = False
me_cylinder_001.use_mirror_vertex_groups = False
me_cylinder_001.update()
me_cylinder_005 = bpy.data.meshes.new('Cylinder.005')
me_cylinder_005.from_pydata([(3.909e-08, 0.3, 0.1), (-3.909e-08, 0.1376, -0.1), (-0.2121, 0.2121, 0.1), (-0.09733, 0.09733, -0.1), (-0.3, -2.625e-09, 0.1), (-0.1376, -1.836e-08, -0.1), (-0.2121, -0.2121, 0.1), (-0.09733, -0.09733, -0.1), (6.532e-08, -0.3, 0.1), (-2.334e-08, -0.1376, -0.1), (0.2121, -0.2121, 0.1), (0.09733, -0.09733, -0.1), (0.3, 1.407e-08, 0.1), (0.1376, -1.673e-09, -0.1), (0.2121, 0.2121, 0.1), (0.09733, 0.09733, -0.1), (-0.2121, 0.2121, -0.1), (-3.909e-08, 0.3, -0.1), (-0.3, -2.36e-08, -0.1), (-0.2121, -0.2121, -0.1), (-1.286e-08, -0.3, -0.1), (0.2121, -0.2121, -0.1), (0.3, -6.91e-09, -0.1), (0.2121, 0.2121, -0.1), (-0.09733, 0.09733, -0.1774), (-6.936e-08, 0.1376, -0.1774), (-0.1376, -2.31e-08, -0.1774), (-0.09733, -0.09733, -0.1774), (-5.361e-08, -0.1376, -0.1774), (0.09733, -0.09733, -0.1774), (0.1376, -6.41e-09, -0.1774), (0.09733, 0.09733, -0.1774)], [], [(0, 17, 16, 2), (2, 16, 18, 4), (4, 18, 19, 6), (6, 19, 20, 8), (8, 20, 21, 10), (10, 21, 22, 12), (1, 15, 31, 25), (12, 22, 23, 14), (14, 23, 17, 0), (0, 2, 4, 6, 8, 10, 12, 14), (1, 3, 16, 17), (3, 5, 18, 16), (5, 7, 19, 18), (7, 9, 20, 19), (9, 11, 21, 20), (11, 13, 22, 21), (13, 15, 23, 22), (15, 1, 17, 23), (24, 25, 31, 30, 29, 28, 27, 26), (13, 11, 29, 30), (9, 7, 27, 28), (5, 3, 24, 26), (15, 13, 30, 31), (11, 9, 28, 29), (7, 5, 26, 27), (3, 1, 25, 24)])
_uv = me_cylinder_005.uv_layers.new(name='UVMap')
_uv.uv.foreach_set('vector', [0.2068, 0.4996, 0.2068, 0.6794, 0.0004252, 0.6794, 0.0004252, 0.4996, 0.1802, 0.8866, 0.0004252, 0.8866, 0.0004252, 0.6802, 0.1802, 0.6802, 0.6222, 0.6794, 0.6222, 0.4996, 0.8286, 0.4996, 0.8286, 0.6794, 0.6794, 0.4363, 0.4996, 0.4363, 0.4996, 0.2299, 0.6794, 0.2299, 0.2077, 0.6794, 0.2077, 0.4996, 0.4141, 0.4996, 0.4141, 0.6794, 0.1811, 0.6802, 0.3608, 0.6802, 0.3608, 0.8866, 0.1811, 0.8866, 0.9741, 0.7758, 0.9741, 0.8705, 0.9045, 0.8705, 0.9045, 0.7758, 0.86, 0.4363, 0.6802, 0.4363, 0.6802, 0.2299, 0.86, 0.2299, 0.6213, 0.4996, 0.6213, 0.6794, 0.4149, 0.6794, 0.4149, 0.4996, 0.1464, 0.4987, 0.0004252, 0.3528, 0.0004252, 0.1464, 0.1464, 0.0004252, 0.3528, 0.0004252, 0.4987, 0.1464, 0.4987, 0.3528, 0.3528, 0.4987, 0.9643, 0.5288, 0.9643, 0.6235, 0.8294, 0.6794, 0.8294, 0.473, 0.6331, 0.8308, 0.6331, 0.7361, 0.7679, 0.6802, 0.7679, 0.8866, 0.4974, 0.8308, 0.4974, 0.7361, 0.6322, 0.6802, 0.6322, 0.8866, 0.3617, 0.8308, 0.3617, 0.7361, 0.4965, 0.6802, 0.4965, 0.8866, 0.9036, 0.7361, 0.9036, 0.8308, 0.7688, 0.8866, 0.7688, 0.6802, 0.9957, 0.2857, 0.9957, 0.3804, 0.8608, 0.4363, 0.8608, 0.2299, 0.8647, 0.151, 0.8647, 0.05628, 0.9996, 0.0004252, 0.9996, 0.2068, 0.729, 0.151, 0.729, 0.05628, 0.8639, 0.0004252, 0.8639, 0.2068, 0.5665, 0.229, 0.4996, 0.1621, 0.4996, 0.06739, 0.5665, 0.0004252, 0.6612, 0.0004252, 0.7282, 0.06739, 0.7282, 0.1621, 0.6612, 0.229, 0.4564, 0.9571, 0.3617, 0.9571, 0.3617, 0.8875, 0.4564, 0.8875, 0.9741, 0.6802, 0.9741, 0.7749, 0.9045, 0.7749, 0.9045, 0.6802, 0.9741, 0.8713, 0.9741, 0.966, 0.9045, 0.966, 0.9045, 0.8713, 0.3608, 0.8875, 0.3608, 0.9822, 0.2912, 0.9822, 0.2912, 0.8875, 0.2862, 0.9571, 0.1915, 0.9571, 0.1915, 0.8875, 0.2862, 0.8875, 0.1907, 0.9571, 0.09597, 0.9571, 0.09597, 0.8875, 0.1907, 0.8875, 0.0004252, 0.8875, 0.09512, 0.8875, 0.09512, 0.9571, 0.0004252, 0.9571])
me_cylinder_005.materials.append(mat_steel)
me_cylinder_005.use_remesh_fix_poles = True
me_cylinder_005.use_remesh_preserve_attributes = False
me_cylinder_005.use_mirror_vertex_groups = False
me_cylinder_005.update()
me_cylinder_007 = bpy.data.meshes.new('Cylinder.007')
me_cylinder_007.from_pydata([(-2.86e-08, 0.3, -0.1), (2.86e-08, 0.1376, 0.1), (0.2121, 0.2121, -0.1), (0.09733, 0.09733, 0.1), (0.3, -1.311e-08, -0.1), (0.1376, -7.876e-09, 0.1), (0.2121, -0.2121, -0.1), (0.09733, -0.09733, 0.1), (-5.483e-08, -0.3, -0.1), (1.285e-08, -0.1376, 0.1), (-0.2121, -0.2121, -0.1), (-0.09733, -0.09733, 0.1), (-0.3, 3.577e-09, -0.1), (-0.1376, 8.815e-09, 0.1), (-0.2121, 0.2121, -0.1), (-0.09733, 0.09733, 0.1), (0.2121, 0.2121, 0.1), (2.86e-08, 0.3, 0.1), (0.3, -1.311e-08, 0.1), (0.2121, -0.2121, 0.1), (2.376e-09, -0.3, 0.1), (-0.2121, -0.2121, 0.1), (-0.3, 3.577e-09, 0.1), (-0.2121, 0.2121, 0.1), (0.09733, 0.09733, 0.1774), (5.075e-08, 0.1376, 0.1774), (0.1376, -4.491e-09, 0.1774), (0.09733, -0.09733, 0.1774), (3.5e-08, -0.1376, 0.1774), (-0.09733, -0.09733, 0.1774), (-0.1376, 1.22e-08, 0.1774), (-0.09733, 0.09733, 0.1774)], [], [(0, 17, 16, 2), (2, 16, 18, 4), (4, 18, 19, 6), (6, 19, 20, 8), (8, 20, 21, 10), (10, 21, 22, 12), (1, 15, 31, 25), (12, 22, 23, 14), (14, 23, 17, 0), (0, 2, 4, 6, 8, 10, 12, 14), (1, 3, 16, 17), (3, 5, 18, 16), (5, 7, 19, 18), (7, 9, 20, 19), (9, 11, 21, 20), (11, 13, 22, 21), (13, 15, 23, 22), (15, 1, 17, 23), (24, 25, 31, 30, 29, 28, 27, 26), (13, 11, 29, 30), (9, 7, 27, 28), (5, 3, 24, 26), (15, 13, 30, 31), (11, 9, 28, 29), (7, 5, 26, 27), (3, 1, 25, 24)])
_uv = me_cylinder_007.uv_layers.new(name='UVMap')
_uv.uv.foreach_set('vector', [0.2068, 0.4996, 0.2068, 0.6794, 0.0004252, 0.6794, 0.0004252, 0.4996, 0.1802, 0.8866, 0.0004252, 0.8866, 0.0004252, 0.6802, 0.1802, 0.6802, 0.6222, 0.6794, 0.6222, 0.4996, 0.8286, 0.4996, 0.8286, 0.6794, 0.6794, 0.4363, 0.4996, 0.4363, 0.4996, 0.2299, 0.6794, 0.2299, 0.2077, 0.6794, 0.2077, 0.4996, 0.4141, 0.4996, 0.4141, 0.6794, 0.1811, 0.6802, 0.3608, 0.6802, 0.3608, 0.8866, 0.1811, 0.8866, 0.9741, 0.7758, 0.9741, 0.8705, 0.9045, 0.8705, 0.9045, 0.7758, 0.86, 0.4363, 0.6802, 0.4363, 0.6802, 0.2299, 0.86, 0.2299, 0.6213, 0.4996, 0.6213, 0.6794, 0.4149, 0.6794, 0.4149, 0.4996, 0.1464, 0.4987, 0.0004252, 0.3528, 0.0004252, 0.1464, 0.1464, 0.0004252, 0.3528, 0.0004252, 0.4987, 0.1464, 0.4987, 0.3528, 0.3528, 0.4987, 0.9643, 0.5288, 0.9643, 0.6235, 0.8294, 0.6794, 0.8294, 0.473, 0.6331, 0.8308, 0.6331, 0.7361, 0.7679, 0.6802, 0.7679, 0.8866, 0.4974, 0.8308, 0.4974, 0.7361, 0.6322, 0.6802, 0.6322, 0.8866, 0.3617, 0.8308, 0.3617, 0.7361, 0.4965, 0.6802, 0.4965, 0.8866, 0.9036, 0.7361, 0.9036, 0.8308, 0.7688, 0.8866, 0.7688, 0.6802, 0.9957, 0.2857, 0.9957, 0.3804, 0.8608, 0.4363, 0.8608, 0.2299, 0.8647, 0.151, 0.8647, 0.05628, 0.9996, 0.0004252, 0.9996, 0.2068, 0.729, 0.151, 0.729, 0.05628, 0.8639, 0.0004252, 0.8639, 0.2068, 0.5665, 0.229, 0.4996, 0.1621, 0.4996, 0.06739, 0.5665, 0.0004252, 0.6612, 0.0004252, 0.7282, 0.06739, 0.7282, 0.1621, 0.6612, 0.229, 0.4564, 0.9571, 0.3617, 0.9571, 0.3617, 0.8875, 0.4564, 0.8875, 0.9741, 0.6802, 0.9741, 0.7749, 0.9045, 0.7749, 0.9045, 0.6802, 0.9741, 0.8713, 0.9741, 0.966, 0.9045, 0.966, 0.9045, 0.8713, 0.3608, 0.8875, 0.3608, 0.9822, 0.2912, 0.9822, 0.2912, 0.8875, 0.2862, 0.9571, 0.1915, 0.9571, 0.1915, 0.8875, 0.2862, 0.8875, 0.1907, 0.9571, 0.09597, 0.9571, 0.09597, 0.8875, 0.1907, 0.8875, 0.0004252, 0.8875, 0.09512, 0.8875, 0.09512, 0.9571, 0.0004252, 0.9571])
me_cylinder_007.materials.append(mat_steel)
me_cylinder_007.use_remesh_fix_poles = True
me_cylinder_007.use_remesh_preserve_attributes = False
me_cylinder_007.use_mirror_vertex_groups = False
me_cylinder_007.update()
me_cylinder_006 = bpy.data.meshes.new('Cylinder.006')
me_cylinder_006.from_pydata([(-2.86e-08, 0.3, -0.1), (2.86e-08, 0.1376, 0.1), (0.2121, 0.2121, -0.1), (0.09733, 0.09733, 0.1), (0.3, -1.311e-08, -0.1), (0.1376, -7.876e-09, 0.1), (0.2121, -0.2121, -0.1), (0.09733, -0.09733, 0.1), (-5.483e-08, -0.3, -0.1), (1.285e-08, -0.1376, 0.1), (-0.2121, -0.2121, -0.1), (-0.09733, -0.09733, 0.1), (-0.3, 3.577e-09, -0.1), (-0.1376, 8.815e-09, 0.1), (-0.2121, 0.2121, -0.1), (-0.09733, 0.09733, 0.1), (0.2121, 0.2121, 0.1), (2.86e-08, 0.3, 0.1), (0.3, -1.311e-08, 0.1), (0.2121, -0.2121, 0.1), (2.376e-09, -0.3, 0.1), (-0.2121, -0.2121, 0.1), (-0.3, 3.577e-09, 0.1), (-0.2121, 0.2121, 0.1), (0.09733, 0.09733, 0.1774), (5.075e-08, 0.1376, 0.1774), (0.1376, -4.491e-09, 0.1774), (0.09733, -0.09733, 0.1774), (3.5e-08, -0.1376, 0.1774), (-0.09733, -0.09733, 0.1774), (-0.1376, 1.22e-08, 0.1774), (-0.09733, 0.09733, 0.1774)], [], [(0, 17, 16, 2), (2, 16, 18, 4), (4, 18, 19, 6), (6, 19, 20, 8), (8, 20, 21, 10), (10, 21, 22, 12), (1, 15, 31, 25), (12, 22, 23, 14), (14, 23, 17, 0), (0, 2, 4, 6, 8, 10, 12, 14), (1, 3, 16, 17), (3, 5, 18, 16), (5, 7, 19, 18), (7, 9, 20, 19), (9, 11, 21, 20), (11, 13, 22, 21), (13, 15, 23, 22), (15, 1, 17, 23), (24, 25, 31, 30, 29, 28, 27, 26), (13, 11, 29, 30), (9, 7, 27, 28), (5, 3, 24, 26), (15, 13, 30, 31), (11, 9, 28, 29), (7, 5, 26, 27), (3, 1, 25, 24)])
_uv = me_cylinder_006.uv_layers.new(name='UVMap')
_uv.uv.foreach_set('vector', [0.2068, 0.4996, 0.2068, 0.6794, 0.0004252, 0.6794, 0.0004252, 0.4996, 0.1802, 0.8866, 0.0004252, 0.8866, 0.0004252, 0.6802, 0.1802, 0.6802, 0.6222, 0.6794, 0.6222, 0.4996, 0.8286, 0.4996, 0.8286, 0.6794, 0.6794, 0.4363, 0.4996, 0.4363, 0.4996, 0.2299, 0.6794, 0.2299, 0.2077, 0.6794, 0.2077, 0.4996, 0.4141, 0.4996, 0.4141, 0.6794, 0.1811, 0.6802, 0.3608, 0.6802, 0.3608, 0.8866, 0.1811, 0.8866, 0.9741, 0.7758, 0.9741, 0.8705, 0.9045, 0.8705, 0.9045, 0.7758, 0.86, 0.4363, 0.6802, 0.4363, 0.6802, 0.2299, 0.86, 0.2299, 0.6213, 0.4996, 0.6213, 0.6794, 0.4149, 0.6794, 0.4149, 0.4996, 0.1464, 0.4987, 0.0004252, 0.3528, 0.0004252, 0.1464, 0.1464, 0.0004252, 0.3528, 0.0004252, 0.4987, 0.1464, 0.4987, 0.3528, 0.3528, 0.4987, 0.9643, 0.5288, 0.9643, 0.6235, 0.8294, 0.6794, 0.8294, 0.473, 0.6331, 0.8308, 0.6331, 0.7361, 0.7679, 0.6802, 0.7679, 0.8866, 0.4974, 0.8308, 0.4974, 0.7361, 0.6322, 0.6802, 0.6322, 0.8866, 0.3617, 0.8308, 0.3617, 0.7361, 0.4965, 0.6802, 0.4965, 0.8866, 0.9036, 0.7361, 0.9036, 0.8308, 0.7688, 0.8866, 0.7688, 0.6802, 0.9957, 0.2857, 0.9957, 0.3804, 0.8608, 0.4363, 0.8608, 0.2299, 0.8647, 0.151, 0.8647, 0.05628, 0.9996, 0.0004252, 0.9996, 0.2068, 0.729, 0.151, 0.729, 0.05628, 0.8639, 0.0004252, 0.8639, 0.2068, 0.5665, 0.229, 0.4996, 0.1621, 0.4996, 0.06739, 0.5665, 0.0004252, 0.6612, 0.0004252, 0.7282, 0.06739, 0.7282, 0.1621, 0.6612, 0.229, 0.4564, 0.9571, 0.3617, 0.9571, 0.3617, 0.8875, 0.4564, 0.8875, 0.9741, 0.6802, 0.9741, 0.7749, 0.9045, 0.7749, 0.9045, 0.6802, 0.9741, 0.8713, 0.9741, 0.966, 0.9045, 0.966, 0.9045, 0.8713, 0.3608, 0.8875, 0.3608, 0.9822, 0.2912, 0.9822, 0.2912, 0.8875, 0.2862, 0.9571, 0.1915, 0.9571, 0.1915, 0.8875, 0.2862, 0.8875, 0.1907, 0.9571, 0.09597, 0.9571, 0.09597, 0.8875, 0.1907, 0.8875, 0.0004252, 0.8875, 0.09512, 0.8875, 0.09512, 0.9571, 0.0004252, 0.9571])
me_cylinder_006.materials.append(mat_steel)
me_cylinder_006.use_remesh_fix_poles = True
me_cylinder_006.use_remesh_preserve_attributes = False
me_cylinder_006.use_mirror_vertex_groups = False
me_cylinder_006.update()
me_cylinder_008 = bpy.data.meshes.new('Cylinder.008')
me_cylinder_008.from_pydata([(2.538e-07, 0.14, 0.645), (-2.538e-07, 0.14, -0.645), (-0.1212, 0.07, 0.645), (-0.1212, 0.07, -0.645), (-0.1212, -0.07, 0.645), (-0.1212, -0.07, -0.645), (2.661e-07, -0.14, 0.645), (-2.416e-07, -0.14, -0.645), (0.1212, -0.07, 0.645), (0.1212, -0.07, -0.645), (0.1212, 0.07, 0.645), (0.1212, 0.07, -0.645)], [], [(0, 1, 3, 2), (2, 3, 5, 4), (4, 5, 7, 6), (6, 7, 9, 8), (3, 1, 11, 9, 7, 5), (8, 9, 11, 10), (10, 11, 1, 0), (0, 2, 4, 6, 8, 10)])
_uv = me_cylinder_008.uv_layers.new(name='UVMap')
_uv.uv.foreach_set('vector', [0.8356, 0.08193, 0.08229, 0.08193, 0.08229, 0.0001793, 0.8356, 0.0001794, 0.9177, 0.0001793, 0.9177, 0.7535, 0.836, 0.7535, 0.836, 0.0001794, 0.7535, 0.8356, 0.0001793, 0.8356, 0.0001793, 0.7538, 0.7535, 0.7538, 0.8356, 0.08229, 0.8356, 0.8356, 0.7538, 0.8356, 0.7538, 0.08229, 0.2951, 0.08229, 0.3659, 0.1232, 0.3659, 0.2049, 0.2951, 0.2458, 0.2243, 0.2049, 0.2243, 0.1232, 0.9998, 0.0001793, 0.9998, 0.7535, 0.9181, 0.7535, 0.9181, 0.0001794, 0.0001794, 0.7535, 0.0001793, 0.0001793, 0.08193, 0.0001793, 0.08193, 0.7535, 0.08229, 0.2049, 0.08229, 0.1232, 0.1531, 0.08229, 0.2239, 0.1232, 0.2239, 0.2049, 0.1531, 0.2458])
me_cylinder_008.materials.append(mat_steel)
me_cylinder_008.use_remesh_fix_poles = True
me_cylinder_008.use_remesh_preserve_attributes = False
me_cylinder_008.use_mirror_vertex_groups = False
me_cylinder_008.update()

# ---- objects
ob_cannon = bpy.data.objects.new('Cannon', me_cylinder_004)
ob_cube = bpy.data.objects.new('Cube', me_cube)
ob_cylinder_001 = bpy.data.objects.new('Cylinder.001', me_cylinder_001)
ob_cylinder_002 = bpy.data.objects.new('Cylinder.002', me_cylinder_005)
ob_cylinder_005 = bpy.data.objects.new('Cylinder.005', me_cylinder_007)
ob_cylinder_003 = bpy.data.objects.new('Cylinder.003', me_cylinder_006)
ob_cylinder = bpy.data.objects.new('Cylinder', me_cylinder_008)

# ---- transforms, parenting, visibility, modifiers, constraints
ob_cannon.location = (-0.1593, 5.96e-08, 1.249)
ob_cannon.rotation_euler = (1.571, -0.0, 0.0)
ob_cannon.scale = (1.203, 1.203, 1.0)
ob_cannon.lineart.crease_threshold = 0.0
ob_cube.location = (0.1907, 8.941e-08, 0.2127)
ob_cube.rotation_euler = (1.571, -0.0, 0.0)
ob_cube.scale = (1.0, 1.203, 1.203)
ob_cube.lock_rotations_4d = False
ob_cube.empty_display_type = 'ARROWS'
ob_cube.lineart.crease_threshold = 0.0
ob_cylinder_001.location = (0.7975, 0.7073, 0.597)
ob_cylinder_001.rotation_euler = (1.571, -0.0, 0.0)
ob_cylinder_001.scale = (1.0, 1.0, 1.2)
ob_cylinder_001.lineart.crease_threshold = 0.0
ob_cylinder_002.location = (-0.3999, 0.7073, 0.3)
ob_cylinder_002.rotation_euler = (1.571, -0.0, 0.0)
ob_cylinder_002.scale = (1.0, 1.0, 1.2)
ob_cylinder_002.lineart.crease_threshold = 0.0
ob_cylinder_005.location = (-0.3999, -0.7073, 0.3)
ob_cylinder_005.rotation_euler = (1.571, -0.0, 0.0)
ob_cylinder_005.scale = (1.0, 1.0, 1.2)
ob_cylinder_005.lineart.crease_threshold = 0.0
ob_cylinder_003.location = (0.7975, -0.7073, 0.3)
ob_cylinder_003.rotation_euler = (1.571, -0.0, 0.0)
ob_cylinder_003.scale = (1.0, 1.0, 1.2)
ob_cylinder_003.lineart.crease_threshold = 0.0
ob_cylinder.location = (-0.1593, 1.192e-07, 1.397)
ob_cylinder.rotation_euler = (1.571, -0.0, 0.0)
ob_cylinder.scale = (1.0, 1.0, 1.208)
ob_cylinder.lineart.crease_threshold = 0.0

# ---- collection membership
col_collection.objects.link(ob_cannon)
col_trunk.objects.link(ob_cube)
col_trunk.objects.link(ob_cylinder_001)
col_trunk.objects.link(ob_cylinder_002)
col_trunk.objects.link(ob_cylinder_005)
col_trunk.objects.link(ob_cylinder_003)
col_trunk.objects.link(ob_cylinder)

# ---- scene / render settings (as saved in the file)
scene.frame_start = 1; scene.frame_end = 30; scene.frame_set(24)
scene.render.engine = 'BLENDER_EEVEE_NEXT'
scene.render.fps = 25
scene.cycles.use_denoising = False
scene.cycles.samples = 128
scene.cycles.sampling_pattern = 'TABULATED_SOBOL'
scene.cycles.use_adaptive_sampling = False
scene.cycles.use_light_tree = False
scene.view_settings.view_transform = 'Filmic'
bpy.context.view_layer.update()

# ---- added for rendering (the .blend has no active camera and no usable light): camera, sun
cam_auto = bpy.data.cameras.new('AutoCamera')
cam_auto.lens = 50.0
cam_auto.sensor_width = 36.0
cam_auto.clip_end = 1000.0
ob_auto_camera = bpy.data.objects.new('AutoCamera', cam_auto)
scene.collection.objects.link(ob_auto_camera)
ob_auto_camera.location = (3.35837, -4.11199, 3.73998)
ob_auto_camera.rotation_euler = (1.09748, -7.21219e-08, 0.694738)
scene.camera = ob_auto_camera
light_auto_sun = bpy.data.lights.new('AutoSun', 'SUN')
light_auto_sun.energy = 3.0
light_auto_sun.angle = 0.0523599
ob_auto_sun = bpy.data.objects.new('AutoSun', light_auto_sun)
scene.collection.objects.link(ob_auto_sun)
ob_auto_sun.rotation_euler = (0.872665, 0.174533, 0.523599)
bpy.context.view_layer.update()
